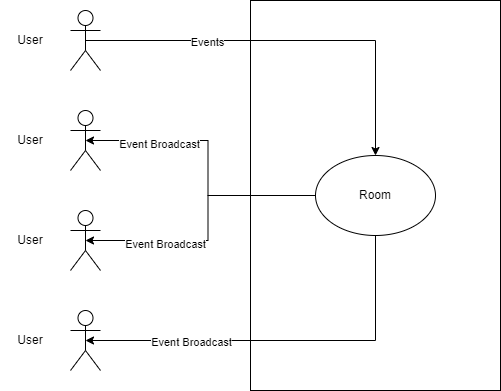

The diagram above was exported from draw.io. Its source (the exported page's mxGraphModel, read from the mxfile embedded in the PNG):
<mxGraphModel dx="1038" dy="513" grid="1" gridSize="10" guides="1" tooltips="1" connect="1" arrows="1" fold="1" page="1" pageScale="1" pageWidth="827" pageHeight="1169" math="0" shadow="0">
  <root>
    <mxCell id="0" />
    <mxCell id="1" parent="0" />
    <mxCell id="rbcgWREDXeQkIWlJZdZM-1" value="" style="rounded=0;whiteSpace=wrap;html=1;" parent="1" vertex="1">
      <mxGeometry x="310" y="100" width="250" height="390" as="geometry" />
    </mxCell>
    <mxCell id="BWSjCgiPhmjRpjX9ZarF-11" style="edgeStyle=orthogonalEdgeStyle;rounded=0;orthogonalLoop=1;jettySize=auto;html=1;exitX=0.5;exitY=0.5;exitDx=0;exitDy=0;exitPerimeter=0;entryX=0;entryY=0.5;entryDx=0;entryDy=0;startArrow=classic;startFill=1;endArrow=none;endFill=0;" parent="1" source="rbcgWREDXeQkIWlJZdZM-2" target="rbcgWREDXeQkIWlJZdZM-7" edge="1">
      <mxGeometry relative="1" as="geometry" />
    </mxCell>
    <mxCell id="LGxmB-l1-3uc3jK2UJ7T-2" value="Event Broadcast" style="edgeLabel;html=1;align=center;verticalAlign=middle;resizable=0;points=[];" vertex="1" connectable="0" parent="BWSjCgiPhmjRpjX9ZarF-11">
      <mxGeometry x="-0.4891" y="-3" relative="1" as="geometry">
        <mxPoint as="offset" />
      </mxGeometry>
    </mxCell>
    <mxCell id="rbcgWREDXeQkIWlJZdZM-2" value="Actor" style="shape=umlActor;verticalLabelPosition=bottom;verticalAlign=top;html=1;outlineConnect=0;noLabel=1;" parent="1" vertex="1">
      <mxGeometry x="130" y="210" width="30" height="60" as="geometry" />
    </mxCell>
    <mxCell id="rbcgWREDXeQkIWlJZdZM-7" value="Room" style="ellipse;whiteSpace=wrap;html=1;" parent="1" vertex="1">
      <mxGeometry x="375" y="255" width="120" height="80" as="geometry" />
    </mxCell>
    <mxCell id="BWSjCgiPhmjRpjX9ZarF-12" style="edgeStyle=orthogonalEdgeStyle;rounded=0;orthogonalLoop=1;jettySize=auto;html=1;exitX=0.5;exitY=0.5;exitDx=0;exitDy=0;exitPerimeter=0;entryX=0;entryY=0.5;entryDx=0;entryDy=0;startArrow=classic;startFill=1;endArrow=none;endFill=0;" parent="1" source="rbcgWREDXeQkIWlJZdZM-9" target="rbcgWREDXeQkIWlJZdZM-7" edge="1">
      <mxGeometry relative="1" as="geometry" />
    </mxCell>
    <mxCell id="LGxmB-l1-3uc3jK2UJ7T-3" value="Event Broadcast" style="edgeLabel;html=1;align=center;verticalAlign=middle;resizable=0;points=[];" vertex="1" connectable="0" parent="BWSjCgiPhmjRpjX9ZarF-12">
      <mxGeometry x="-0.4269" y="-3" relative="1" as="geometry">
        <mxPoint as="offset" />
      </mxGeometry>
    </mxCell>
    <mxCell id="rbcgWREDXeQkIWlJZdZM-9" value="Actor" style="shape=umlActor;verticalLabelPosition=bottom;verticalAlign=top;html=1;outlineConnect=0;noLabel=1;" parent="1" vertex="1">
      <mxGeometry x="130" y="310" width="30" height="60" as="geometry" />
    </mxCell>
    <mxCell id="BWSjCgiPhmjRpjX9ZarF-10" style="edgeStyle=orthogonalEdgeStyle;rounded=0;orthogonalLoop=1;jettySize=auto;html=1;exitX=0.5;exitY=0.5;exitDx=0;exitDy=0;exitPerimeter=0;entryX=0.5;entryY=0;entryDx=0;entryDy=0;" parent="1" source="rbcgWREDXeQkIWlJZdZM-12" target="rbcgWREDXeQkIWlJZdZM-7" edge="1">
      <mxGeometry relative="1" as="geometry">
        <Array as="points">
          <mxPoint x="435" y="140" />
        </Array>
      </mxGeometry>
    </mxCell>
    <mxCell id="LGxmB-l1-3uc3jK2UJ7T-1" value="Events" style="edgeLabel;html=1;align=center;verticalAlign=middle;resizable=0;points=[];" vertex="1" connectable="0" parent="BWSjCgiPhmjRpjX9ZarF-10">
      <mxGeometry x="-0.4035" y="-1" relative="1" as="geometry">
        <mxPoint as="offset" />
      </mxGeometry>
    </mxCell>
    <mxCell id="rbcgWREDXeQkIWlJZdZM-12" value="Actor" style="shape=umlActor;verticalLabelPosition=bottom;verticalAlign=top;html=1;outlineConnect=0;noLabel=1;" parent="1" vertex="1">
      <mxGeometry x="130" y="110" width="30" height="60" as="geometry" />
    </mxCell>
    <mxCell id="BWSjCgiPhmjRpjX9ZarF-13" style="edgeStyle=orthogonalEdgeStyle;rounded=0;orthogonalLoop=1;jettySize=auto;html=1;exitX=0.5;exitY=0.5;exitDx=0;exitDy=0;exitPerimeter=0;endArrow=none;endFill=0;startArrow=classic;startFill=1;" parent="1" source="rbcgWREDXeQkIWlJZdZM-13" target="rbcgWREDXeQkIWlJZdZM-7" edge="1">
      <mxGeometry relative="1" as="geometry" />
    </mxCell>
    <mxCell id="LGxmB-l1-3uc3jK2UJ7T-4" value="Event Broadcast" style="edgeLabel;html=1;align=center;verticalAlign=middle;resizable=0;points=[];" vertex="1" connectable="0" parent="BWSjCgiPhmjRpjX9ZarF-13">
      <mxGeometry x="-0.4694" y="-1" relative="1" as="geometry">
        <mxPoint as="offset" />
      </mxGeometry>
    </mxCell>
    <mxCell id="rbcgWREDXeQkIWlJZdZM-13" value="Actor" style="shape=umlActor;verticalLabelPosition=bottom;verticalAlign=top;html=1;outlineConnect=0;noLabel=1;" parent="1" vertex="1">
      <mxGeometry x="130" y="410" width="30" height="60" as="geometry" />
    </mxCell>
    <mxCell id="BWSjCgiPhmjRpjX9ZarF-6" value="User" style="text;html=1;strokeColor=none;fillColor=none;align=center;verticalAlign=middle;whiteSpace=wrap;rounded=0;" parent="1" vertex="1">
      <mxGeometry x="60" y="125" width="60" height="30" as="geometry" />
    </mxCell>
    <mxCell id="BWSjCgiPhmjRpjX9ZarF-7" value="User" style="text;html=1;strokeColor=none;fillColor=none;align=center;verticalAlign=middle;whiteSpace=wrap;rounded=0;" parent="1" vertex="1">
      <mxGeometry x="60" y="225" width="60" height="30" as="geometry" />
    </mxCell>
    <mxCell id="BWSjCgiPhmjRpjX9ZarF-8" value="User" style="text;html=1;strokeColor=none;fillColor=none;align=center;verticalAlign=middle;whiteSpace=wrap;rounded=0;" parent="1" vertex="1">
      <mxGeometry x="60" y="325" width="60" height="30" as="geometry" />
    </mxCell>
    <mxCell id="BWSjCgiPhmjRpjX9ZarF-9" value="User" style="text;html=1;strokeColor=none;fillColor=none;align=center;verticalAlign=middle;whiteSpace=wrap;rounded=0;" parent="1" vertex="1">
      <mxGeometry x="60" y="425" width="60" height="30" as="geometry" />
    </mxCell>
  </root>
</mxGraphModel>